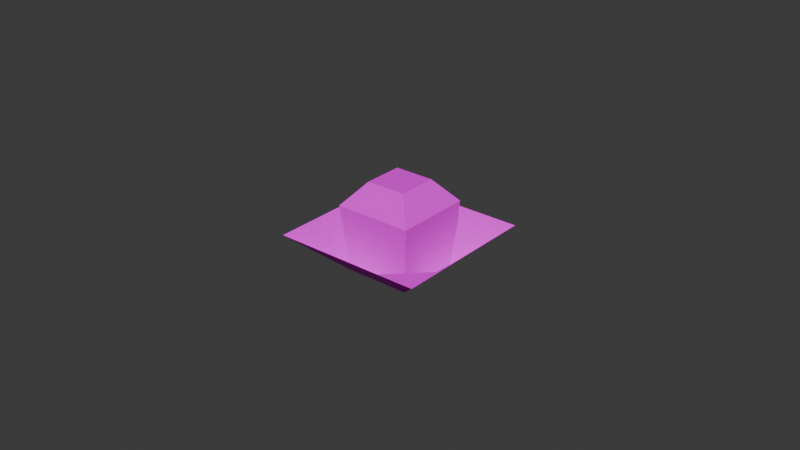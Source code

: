 # Source: Knosp_Closed.blend  (saved by Blender 4.0.36; exported with 4.5.12 LTS)
import bpy
from mathutils import Matrix  # noqa: F401  (used for matrix-valued properties, if any)

bpy.ops.wm.read_factory_settings(use_empty=True)
scene = bpy.context.scene
scene.name = 'Scene'

# ---- collections
col_collection = bpy.data.collections.new('Collection'); scene.collection.children.link(col_collection)

# ---- images (referenced by path relative to the original .blend; pixels are not part of the script)
import os
ASSET_DIR = os.environ.get("B2B_ASSET_DIR", "")  # directory of the original .blend (textures are referenced by path, not embedded)
HERE = os.path.dirname(os.path.abspath(__file__))  # packed textures are extracted next to this script under _unpacked/

def load_image(name, relpath, width, height, colorspace="sRGB"):
    """Load a texture the original file referenced (path relative to the .blend, or extracted next to this script)."""
    p = next((c for c in (os.path.join(HERE, relpath), os.path.join(ASSET_DIR, relpath)) if relpath and os.path.exists(c)), "")
    if p:
        img = bpy.data.images.load(p, check_existing=True)
        img.name = name
    else:  # same state as the original file: an image datablock whose file is absent (Cycles renders it pink)
        img = bpy.data.images.new(name, width, height)
        img.source = "FILE"
        img.filepath = "//" + (relpath or name)
    img.colorspace_settings.name = colorspace
    return img
img_knosp_png = load_image('Knosp.png', 'Knosp.png', 1024, 1024, 'sRGB')

# ---- materials (node trees are filled in below, after node groups)
mat_blubbie = bpy.data.materials.new('Blubbie')

# ---- node groups
ng_auto_smooth = bpy.data.node_groups.new('Auto Smooth', 'GeometryNodeTree')
_s = ng_auto_smooth.interface.new_socket(name='Geometry', in_out='OUTPUT', socket_type='NodeSocketGeometry')
_s = ng_auto_smooth.interface.new_socket(name='Geometry', in_out='INPUT', socket_type='NodeSocketGeometry')
_s = ng_auto_smooth.interface.new_socket(name='Angle', in_out='INPUT', socket_type='NodeSocketFloat')
_s.subtype = 'ANGLE'
_s.min_value = 0.0
_s.max_value = 3.142
ng_auto_smooth.is_modifier = True
_N = ng_auto_smooth.nodes; _L = ng_auto_smooth.links
n0 = _N.new('NodeGroupOutput'); n0.name = 'Group Output'; n0.location = (480, -100)
n1 = _N.new('NodeGroupInput'); n1.name = 'Group Input'; n1.location = (-420, -300)
n2 = _N.new('NodeGroupInput'); n2.name = 'Group Input.001'; n2.location = (-60, -100)
n3 = _N.new('GeometryNodeSetShadeSmooth'); n3.name = 'Set Shade Smooth'; n3.location = (120, -100)
n3.domain = 'EDGE'
n4 = _N.new('GeometryNodeSetShadeSmooth'); n4.name = 'Set Shade Smooth.001'; n4.location = (300, -100)
n5 = _N.new('GeometryNodeInputMeshEdgeAngle'); n5.name = 'Edge Angle'; n5.location = (-420, -220)
n6 = _N.new('GeometryNodeInputEdgeSmooth'); n6.name = 'Is Edge Smooth'; n6.location = (-60, -160)
n7 = _N.new('GeometryNodeInputShadeSmooth'); n7.name = 'Is Face Smooth'; n7.location = (-240, -340)
n8 = _N.new('FunctionNodeBooleanMath'); n8.name = 'Boolean Math'; n8.location = (-60, -220)
n9 = _N.new('FunctionNodeCompare'); n9.name = 'Compare'; n9.location = (-240, -180)
n9.operation = 'LESS_EQUAL'
_L.new(n5.outputs[0], n9.inputs[0])
_L.new(n4.outputs[0], n0.inputs[0])
_L.new(n1.outputs[1], n9.inputs[1])
_L.new(n9.outputs[0], n8.inputs[0])
_L.new(n7.outputs[0], n8.inputs[1])
_L.new(n2.outputs[0], n3.inputs[0])
_L.new(n6.outputs[0], n3.inputs[1])
_L.new(n3.outputs[0], n4.inputs[0])
_L.new(n8.outputs[0], n3.inputs[2])
n0.is_active_output = True

# ---- material node trees
mat_blubbie.use_nodes = True; mat_blubbie.node_tree.nodes.clear()
_N = mat_blubbie.node_tree.nodes; _L = mat_blubbie.node_tree.links
n0 = _N.new('ShaderNodeBsdfPrincipled'); n0.name = 'Principled BSDF'; n0.location = (10, 300)
n0.inputs[2].default_value = 1.0
n0.inputs[3].default_value = 1.45
n0.inputs[25].default_value = 0.0
n0.inputs[26].default_value = (0.6773, 0.1831, 1.0, 1.0)
n1 = _N.new('ShaderNodeOutputMaterial'); n1.name = 'Material Output'; n1.location = (300, 300)
n2 = _N.new('ShaderNodeTexImage'); n2.name = 'Image Texture'; n2.location = (-338, 287)
n2.image = img_knosp_png
n2.interpolation = 'Closest'
n3 = _N.new('ShaderNodeMath'); n3.name = 'Math'; n3.location = (0, 0)
n3.hide = True
n3.operation = 'GREATER_THAN'
_L.new(n0.outputs[0], n1.inputs[0])
_L.new(n2.outputs[0], n0.inputs[0])
_L.new(n2.outputs[1], n3.inputs[0])
_L.new(n3.outputs[0], n0.inputs[4])
n1.is_active_output = True

# ---- world
world_world = bpy.data.worlds.new('World'); scene.world = world_world
world_world.use_nodes = True; world_world.node_tree.nodes.clear()
_N = world_world.node_tree.nodes; _L = world_world.node_tree.links
n0 = _N.new('ShaderNodeOutputWorld'); n0.name = 'World Output'; n0.location = (300, 300)
n1 = _N.new('ShaderNodeBackground'); n1.name = 'Background'; n1.location = (10, 300)
n1.inputs[0].default_value = (0.05088, 0.05088, 0.05088, 1.0)
_L.new(n1.outputs[0], n0.inputs[0])
n0.is_active_output = True
world_world.color = (0.05088, 0.05088, 0.05088)
world_world.use_sun_shadow = False
world_world.sun_shadow_jitter_overblur = 0.0

# ---- meshes
me_plane_019 = bpy.data.meshes.new('Plane.019')
me_plane_019.from_pydata([(-0.02445, -0.02187, 0.01262), (0.02383, -0.02187, 0.01262), (-0.02445, 0.02641, 0.01262), (0.02383, 0.02641, 0.01262), (-0.01238, -0.02187, 0.01262), (-0.01238, 0.02641, 0.01262), (0.01162, -0.02187, 0.01262), (0.01162, 0.02641, 0.01262), (-0.02445, 0.01434, 0.01262), (0.02383, 0.01434, 0.01262), (-0.01076, 0.01272, 1.49e-08), (0.01002, 0.01272, 1.49e-08), (-0.02445, -0.009671, 0.01262), (0.02383, -0.009671, 0.01262), (-0.01076, -0.00807, 1.49e-08), (0.01002, -0.00807, 1.49e-08)], [], [(11, 9, 3, 7), (8, 10, 5, 2), (10, 11, 7, 5), (14, 15, 11, 10), (12, 14, 10, 8), (15, 13, 9, 11), (6, 1, 13, 15), (0, 4, 14, 12), (4, 6, 15, 14)])
_uv = me_plane_019.uv_layers.new(name='UVMap')
_uv.uv.foreach_set('vector', [0.5, 0.75, 0.6667, 0.75, 0.6667, 1.0, 0.5, 1.0, 0.0, 0.75, 0.1667, 0.75, 0.1667, 1.0, 0.0, 1.0, 0.1667, 0.75, 0.5, 0.75, 0.5, 1.0, 0.1667, 1.0, 0.1667, 0.25, 0.5, 0.25, 0.5, 0.75, 0.1667, 0.75, 0.0, 0.25, 0.1667, 0.25, 0.1667, 0.75, 0.0, 0.75, 0.5, 0.25, 0.6667, 0.25, 0.6667, 0.75, 0.5, 0.75, 0.5, 0.0, 0.6667, 0.0, 0.6667, 0.25, 0.5, 0.25, 0.0, 0.0, 0.1667, 0.0, 0.1667, 0.25, 0.0, 0.25, 0.1667, 0.0, 0.5, 0.0, 0.5, 0.25, 0.1667, 0.25])
me_plane_019.materials.append(mat_blubbie)
me_plane_019.update()
me_cube_004 = bpy.data.meshes.new('Cube.004')
me_cube_004.from_pydata([(-0.01083, -0.008255, 0.0004253), (-0.01273, -0.01015, 0.02147), (-0.01083, 0.01279, 0.0004253), (-0.01273, 0.01468, 0.02147), (0.01021, -0.008255, 0.0004253), (0.0121, -0.01015, 0.02147), (0.01021, 0.01279, 0.0004253), (0.0121, 0.01468, 0.02147), (-0.006698, -0.00412, 0.02867), (-0.006698, 0.008651, 0.02867), (0.006073, 0.008651, 0.02867), (0.006073, -0.00412, 0.02867)], [], [(0, 1, 3, 2), (2, 3, 7, 6), (6, 7, 5, 4), (4, 5, 1, 0), (2, 6, 4, 0), (7, 3, 9, 10), (10, 9, 8, 11), (5, 7, 10, 11), (3, 1, 8, 9), (1, 5, 11, 8)])
_uv = me_cube_004.uv_layers.new(name='UVMap')
_uv.uv.foreach_set('vector', [0.7083, 0.0, 1.0, 0.0, 1.0, 0.5, 0.7083, 0.5, 0.7083, 0.0, 1.0, 0.0, 1.0, 0.5, 0.7083, 0.5, 0.7083, 0.0, 1.0, 0.0, 1.0, 0.5, 0.7083, 0.5, 0.7083, 0.0, 1.0, 0.0, 1.0, 0.5, 0.7083, 0.5, 0.08333, 0.6875, 0.125, 0.6875, 0.125, 0.75, 0.08333, 0.75, 0.2083, 0.625, 0.4583, 0.625, 0.4167, 0.875, 0.25, 0.875, 0.2917, 0.875, 0.375, 0.875, 0.375, 0.9375, 0.2917, 0.9375, 0.2083, 0.625, 0.4583, 0.625, 0.4167, 0.875, 0.25, 0.875, 0.2083, 0.625, 0.4583, 0.625, 0.4167, 0.875, 0.25, 0.875, 0.2083, 0.625, 0.4583, 0.625, 0.4167, 0.875, 0.25, 0.875])
me_cube_004.materials.append(mat_blubbie)
me_cube_004.update()

# ---- objects
ob_bulbblososm = bpy.data.objects.new('BulbBlososm', me_plane_019)
ob_bulb = bpy.data.objects.new('Bulb', me_cube_004)

# ---- transforms, parenting, visibility, modifiers, constraints
ob_bulbblososm.location = (0.0, 0.0, 0.0)
_m = ob_bulbblososm.modifiers.new('Auto Smooth', 'NODES')
_m.node_group = ng_auto_smooth
_gi = [s.identifier for s in ng_auto_smooth.interface.items_tree if s.item_type == 'SOCKET' and s.in_out == 'INPUT']
_m[_gi[1]] = 0.5236  # Angle
ob_bulb.location = (0.0, 0.0, 0.0)

# ---- collection membership
col_collection.objects.link(ob_bulbblososm)
col_collection.objects.link(ob_bulb)

# ---- scene / render settings (as saved in the file)
scene.frame_start = 1; scene.frame_end = 250; scene.frame_set(1)
scene.render.engine = 'BLENDER_EEVEE_NEXT'
scene.cycles.sampling_pattern = 'TABULATED_SOBOL'
bpy.context.view_layer.update()

# ---- added for rendering (the .blend has no active camera and no usable light): camera, sun
cam_auto = bpy.data.cameras.new('AutoCamera')
cam_auto.lens = 50.0
cam_auto.sensor_width = 36.0
cam_auto.clip_end = 1000.0
ob_auto_camera = bpy.data.objects.new('AutoCamera', cam_auto)
scene.collection.objects.link(ob_auto_camera)
ob_auto_camera.location = (0.184732, -0.219788, 0.162371)
ob_auto_camera.rotation_euler = (1.09748, -7.21219e-08, 0.694738)
scene.camera = ob_auto_camera
light_auto_sun = bpy.data.lights.new('AutoSun', 'SUN')
light_auto_sun.energy = 3.0
light_auto_sun.angle = 0.0523599
ob_auto_sun = bpy.data.objects.new('AutoSun', light_auto_sun)
scene.collection.objects.link(ob_auto_sun)
ob_auto_sun.rotation_euler = (0.872665, 0.174533, 0.523599)
bpy.context.view_layer.update()

